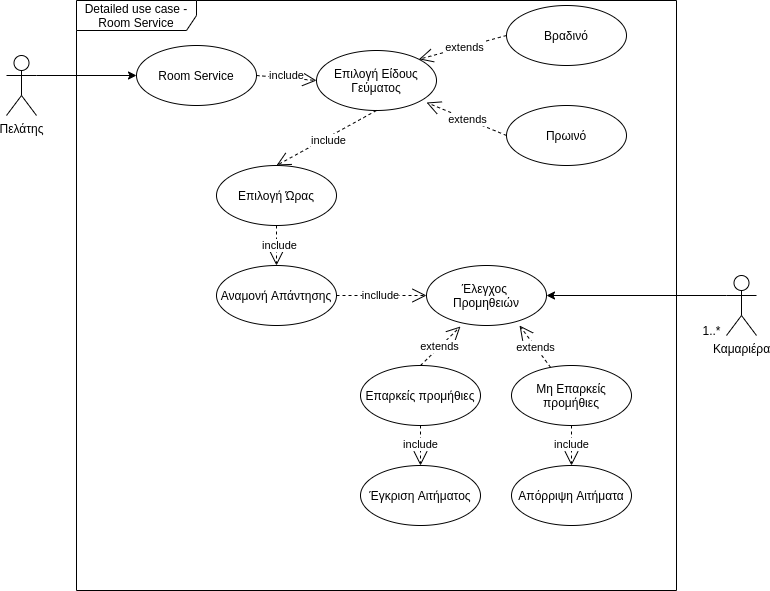

The diagram above was exported from draw.io. Its source (the exported page's mxGraphModel, read from the mxfile embedded in the PNG):
<mxGraphModel dx="1422" dy="887" grid="1" gridSize="10" guides="1" tooltips="1" connect="1" arrows="1" fold="1" page="1" pageScale="1" pageWidth="827" pageHeight="1169" math="0" shadow="0">
  <root>
    <mxCell id="0" />
    <mxCell id="1" parent="0" />
    <object label="extends" asdfa="" id="2">
      <mxCell style="endArrow=open;endSize=12;dashed=1;html=1;rounded=0;entryX=0.775;entryY=1;entryDx=0;entryDy=0;entryPerimeter=0;" edge="1" source="24" target="23" parent="1">
        <mxGeometry x="-0.0323" width="160" relative="1" as="geometry">
          <mxPoint x="2701.04" y="803.02" as="sourcePoint" />
          <mxPoint x="2710" y="810" as="targetPoint" />
          <Array as="points" />
          <mxPoint as="offset" />
        </mxGeometry>
      </mxCell>
    </object>
    <mxCell id="3" value="Πελάτης" style="shape=umlActor;verticalLabelPosition=bottom;verticalAlign=top;html=1;outlineConnect=0;" vertex="1" parent="1">
      <mxGeometry x="2130" y="530" width="30" height="60" as="geometry" />
    </mxCell>
    <mxCell id="4" value="" style="endArrow=classic;html=1;rounded=0;exitX=1;exitY=0.3333333333333333;exitDx=0;exitDy=0;exitPerimeter=0;entryX=0;entryY=0.5;entryDx=0;entryDy=0;" edge="1" source="3" target="6" parent="1">
      <mxGeometry width="50" height="50" relative="1" as="geometry">
        <mxPoint x="2700" y="912.5" as="sourcePoint" />
        <mxPoint x="2289.04" y="802" as="targetPoint" />
      </mxGeometry>
    </mxCell>
    <mxCell id="5" value="Detailed use case - Room Service" style="shape=umlFrame;whiteSpace=wrap;html=1;width=120;height=30;" vertex="1" parent="1">
      <mxGeometry x="2200" y="475" width="600" height="590" as="geometry" />
    </mxCell>
    <mxCell id="6" value="Room Service" style="ellipse;whiteSpace=wrap;html=1;" vertex="1" parent="1">
      <mxGeometry x="2260" y="520" width="120" height="60" as="geometry" />
    </mxCell>
    <object label="extends" asdfa="" id="7">
      <mxCell style="endArrow=open;endSize=12;dashed=1;html=1;rounded=0;exitX=0;exitY=0.5;exitDx=0;exitDy=0;entryX=0.917;entryY=0.867;entryDx=0;entryDy=0;entryPerimeter=0;" edge="1" source="9" target="10" parent="1">
        <mxGeometry x="-0.0323" width="160" relative="1" as="geometry">
          <mxPoint x="2541.7715448448307" y="770.2758401348938" as="sourcePoint" />
          <mxPoint x="2630" y="555" as="targetPoint" />
          <Array as="points" />
          <mxPoint as="offset" />
        </mxGeometry>
      </mxCell>
    </object>
    <object label="include" asdfa="" id="8">
      <mxCell style="endArrow=open;endSize=12;dashed=1;html=1;rounded=0;exitX=1;exitY=0.5;exitDx=0;exitDy=0;entryX=0;entryY=0.5;entryDx=0;entryDy=0;" edge="1" source="6" target="10" parent="1">
        <mxGeometry x="-0.0187" y="3" width="160" relative="1" as="geometry">
          <mxPoint x="2309" y="655" as="sourcePoint" />
          <mxPoint x="2320" y="640" as="targetPoint" />
          <Array as="points" />
          <mxPoint as="offset" />
        </mxGeometry>
      </mxCell>
    </object>
    <mxCell id="9" value="Πρωινό" style="ellipse;whiteSpace=wrap;html=1;" vertex="1" parent="1">
      <mxGeometry x="2630" y="580" width="120" height="60" as="geometry" />
    </mxCell>
    <mxCell id="10" value="Επιλογή Είδους&lt;br&gt;Γεύματος" style="ellipse;whiteSpace=wrap;html=1;" vertex="1" parent="1">
      <mxGeometry x="2440" y="525" width="120" height="60" as="geometry" />
    </mxCell>
    <object label="extends" asdfa="" id="11">
      <mxCell style="endArrow=open;endSize=12;dashed=1;html=1;rounded=0;exitX=0;exitY=0.5;exitDx=0;exitDy=0;entryX=1;entryY=0;entryDx=0;entryDy=0;" edge="1" source="12" target="10" parent="1">
        <mxGeometry x="-0.0323" width="160" relative="1" as="geometry">
          <mxPoint x="2504.1441039493" y="594.0658835774557" as="sourcePoint" />
          <mxPoint x="2590" y="490" as="targetPoint" />
          <Array as="points" />
          <mxPoint as="offset" />
        </mxGeometry>
      </mxCell>
    </object>
    <mxCell id="12" value="Βραδινό" style="ellipse;whiteSpace=wrap;html=1;" vertex="1" parent="1">
      <mxGeometry x="2630" y="480" width="120" height="60" as="geometry" />
    </mxCell>
    <object label="include" asdfa="" id="13">
      <mxCell style="endArrow=open;endSize=12;dashed=1;html=1;rounded=0;exitX=0.5;exitY=1;exitDx=0;exitDy=0;entryX=0.5;entryY=0;entryDx=0;entryDy=0;" edge="1" source="10" target="14" parent="1">
        <mxGeometry x="-0.0187" y="3" width="160" relative="1" as="geometry">
          <mxPoint x="2390" y="565" as="sourcePoint" />
          <mxPoint x="2500" y="680" as="targetPoint" />
          <Array as="points" />
          <mxPoint as="offset" />
        </mxGeometry>
      </mxCell>
    </object>
    <mxCell id="14" value="Επιλογή Ώρας" style="ellipse;whiteSpace=wrap;html=1;" vertex="1" parent="1">
      <mxGeometry x="2340" y="640" width="120" height="60" as="geometry" />
    </mxCell>
    <mxCell id="15" value="Αναμονή Απάντησης" style="ellipse;whiteSpace=wrap;html=1;" vertex="1" parent="1">
      <mxGeometry x="2340" y="740" width="120" height="60" as="geometry" />
    </mxCell>
    <object label="include" asdfa="" id="16">
      <mxCell style="endArrow=open;endSize=12;dashed=1;html=1;rounded=0;exitX=0.5;exitY=1;exitDx=0;exitDy=0;entryX=0.5;entryY=0;entryDx=0;entryDy=0;" edge="1" source="14" target="15" parent="1">
        <mxGeometry x="-0.0187" y="3" width="160" relative="1" as="geometry">
          <mxPoint x="2510" y="595" as="sourcePoint" />
          <mxPoint x="2510" y="655" as="targetPoint" />
          <Array as="points" />
          <mxPoint as="offset" />
        </mxGeometry>
      </mxCell>
    </object>
    <object label="include" asdfa="" id="17">
      <mxCell style="endArrow=open;endSize=12;dashed=1;html=1;rounded=0;entryX=0.5;entryY=0;entryDx=0;entryDy=0;exitX=0.5;exitY=1;exitDx=0;exitDy=0;" edge="1" source="24" target="18" parent="1">
        <mxGeometry x="-0.0323" width="160" relative="1" as="geometry">
          <mxPoint x="2716.04" y="929.5" as="sourcePoint" />
          <mxPoint x="2382.79" y="1193.98" as="targetPoint" />
          <Array as="points" />
          <mxPoint as="offset" />
        </mxGeometry>
      </mxCell>
    </object>
    <mxCell id="18" value="Απόρριψη Αιτήματα" style="ellipse;whiteSpace=wrap;html=1;" vertex="1" parent="1">
      <mxGeometry x="2635" y="940" width="120" height="60" as="geometry" />
    </mxCell>
    <object label="include" asdfa="" id="19">
      <mxCell style="endArrow=open;endSize=12;dashed=1;html=1;rounded=0;exitX=0.5;exitY=1;exitDx=0;exitDy=0;entryX=0.5;entryY=0;entryDx=0;entryDy=0;" edge="1" source="26" target="20" parent="1">
        <mxGeometry x="-0.0323" width="160" relative="1" as="geometry">
          <mxPoint x="2669" y="929.5" as="sourcePoint" />
          <mxPoint x="2502.79" y="1193.98" as="targetPoint" />
          <Array as="points" />
          <mxPoint as="offset" />
        </mxGeometry>
      </mxCell>
    </object>
    <mxCell id="20" value="Έγκριση Αιτήματος" style="ellipse;whiteSpace=wrap;html=1;" vertex="1" parent="1">
      <mxGeometry x="2484" y="940" width="120" height="60" as="geometry" />
    </mxCell>
    <mxCell id="21" value="Καμαριέρα&lt;span style=&quot;color: rgba(0 , 0 , 0 , 0) ; font-family: monospace ; font-size: 0px&quot;&gt;%3CmxGraphModel%3E%3Croot%3E%3CmxCell%20id%3D%220%22%2F%3E%3CmxCell%20id%3D%221%22%20parent%3D%220%22%2F%3E%3CmxCell%20id%3D%222%22%20value%3D%22%CE%A0%CE%B5%CE%BB%CE%AC%CF%84%CE%B7%CF%82%22%20style%3D%22shape%3DumlActor%3BverticalLabelPosition%3Dbottom%3BverticalAlign%3Dtop%3Bhtml%3D1%3BoutlineConnect%3D0%3B%22%20vertex%3D%221%22%20parent%3D%221%22%3E%3CmxGeometry%20x%3D%22250%22%20y%3D%22100%22%20width%3D%2230%22%20height%3D%2260%22%20as%3D%22geometry%22%2F%3E%3C%2FmxCell%3E%3C%2Froot%3E%3C%2FmxGraphModel%3E&lt;br&gt;&lt;/span&gt;&lt;span style=&quot;color: rgba(0 , 0 , 0 , 0) ; font-family: monospace ; font-size: 0px&quot;&gt;%3CmxGraphModel%3E%3Croot%3E%3CmxCell%20id%3D%220%22%2F%3E%3CmxCell%20id%3D%221%22%20parent%3D%220%22%2F%3E%3CmxCell%20id%3D%222%22%20value%3D%22%CE%A0%CE%B5%CE%BB%CE%AC%CF%84%CE%B7%CF%82%22%20style%3D%22shape%3DumlActor%3BverticalLabelPosition%3Dbottom%3BverticalAlign%3Dtop%3Bhtml%3D1%3BoutlineConnect%3D0%3B%22%20vertex%3D%221%22%20parent%3D%221%22%3E%3CmxGeometry%20x%3D%22250%22%20y%3D%22100%22%20width%3D%2230%22%20height%3D%2260%22%20as%3D%22geometry%22%2F%3E%3C%2FmxCell%3E%3C%2Froot%3E%3C%2FmxGraphModel%3E&lt;/span&gt;" style="shape=umlActor;verticalLabelPosition=bottom;verticalAlign=top;html=1;outlineConnect=0;" vertex="1" parent="1">
      <mxGeometry x="2850" y="750" width="30" height="60" as="geometry" />
    </mxCell>
    <mxCell id="22" value="" style="endArrow=classic;html=1;rounded=0;exitX=0;exitY=0.3333333333333333;exitDx=0;exitDy=0;exitPerimeter=0;entryX=1;entryY=0.5;entryDx=0;entryDy=0;" edge="1" source="21" target="23" parent="1">
      <mxGeometry width="50" height="50" relative="1" as="geometry">
        <mxPoint x="2645" y="670" as="sourcePoint" />
        <mxPoint x="2860" y="790" as="targetPoint" />
      </mxGeometry>
    </mxCell>
    <mxCell id="23" value="Έλεγχος &lt;br&gt;Προμηθειών" style="ellipse;whiteSpace=wrap;html=1;" vertex="1" parent="1">
      <mxGeometry x="2550" y="740" width="120" height="60" as="geometry" />
    </mxCell>
    <mxCell id="24" value="Μη Επαρκείς προμήθιες" style="ellipse;whiteSpace=wrap;html=1;" vertex="1" parent="1">
      <mxGeometry x="2635" y="840" width="120" height="60" as="geometry" />
    </mxCell>
    <object label="extends" asdfa="" id="25">
      <mxCell style="endArrow=open;endSize=12;dashed=1;html=1;rounded=0;entryX=0.283;entryY=1.017;entryDx=0;entryDy=0;entryPerimeter=0;exitX=0.5;exitY=0;exitDx=0;exitDy=0;" edge="1" source="26" target="23" parent="1">
        <mxGeometry x="-0.0323" width="160" relative="1" as="geometry">
          <mxPoint x="2530" y="800" as="sourcePoint" />
          <mxPoint x="2487.79" y="1067.5" as="targetPoint" />
          <Array as="points" />
          <mxPoint as="offset" />
        </mxGeometry>
      </mxCell>
    </object>
    <mxCell id="26" value="Επαρκείς προμήθιες" style="ellipse;whiteSpace=wrap;html=1;" vertex="1" parent="1">
      <mxGeometry x="2484" y="840" width="120" height="60" as="geometry" />
    </mxCell>
    <object label="incllude" asdfa="" id="27">
      <mxCell style="endArrow=open;endSize=12;dashed=1;html=1;rounded=0;exitX=1;exitY=0.5;exitDx=0;exitDy=0;entryX=0;entryY=0.5;entryDx=0;entryDy=0;" edge="1" source="15" target="23" parent="1">
        <mxGeometry x="-0.0323" width="160" relative="1" as="geometry">
          <mxPoint x="2536.04" y="813.02" as="sourcePoint" />
          <mxPoint x="2530" y="690" as="targetPoint" />
          <Array as="points" />
          <mxPoint as="offset" />
        </mxGeometry>
      </mxCell>
    </object>
    <mxCell id="28" value="1..*" style="text;html=1;align=center;verticalAlign=middle;resizable=0;points=[];autosize=1;strokeColor=none;fillColor=none;" vertex="1" parent="1">
      <mxGeometry x="2820" y="795" width="30" height="20" as="geometry" />
    </mxCell>
  </root>
</mxGraphModel>